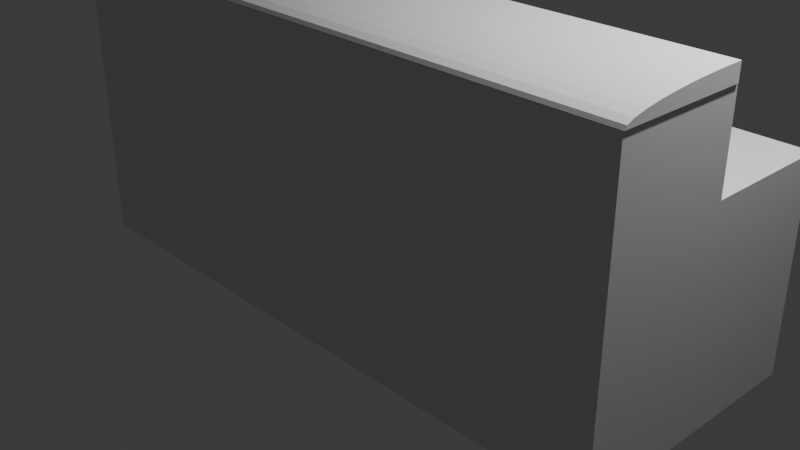 # Source: counter.blend  (saved by Blender 4.1.23; exported with 4.5.12 LTS)
import bpy
from mathutils import Matrix  # noqa: F401  (used for matrix-valued properties, if any)

bpy.ops.wm.read_factory_settings(use_empty=True)
scene = bpy.context.scene
scene.name = 'Scene'

# ---- collections
col_collection = bpy.data.collections.new('Collection'); scene.collection.children.link(col_collection)

# ---- materials (node trees are filled in below, after node groups)
mat_material = bpy.data.materials.new('Material')
mat_material.alpha_threshold = 0.0
mat_material.use_transparent_shadow = False
mat_material.roughness = 0.5
mat_material.line_color = (0.0, 0.0, 0.0, 1.0)

# ---- material node trees
mat_material.use_nodes = True; mat_material.node_tree.nodes.clear()
_N = mat_material.node_tree.nodes; _L = mat_material.node_tree.links
n0 = _N.new('ShaderNodeOutputMaterial'); n0.name = 'Material Output'; n0.location = (300, 300)
n1 = _N.new('ShaderNodeBsdfPrincipled'); n1.name = 'Principled BSDF'; n1.location = (10, 300)
n1.inputs[3].default_value = 1.45
_L.new(n1.outputs[0], n0.inputs[0])
n0.is_active_output = True

# ---- world
world_world = bpy.data.worlds.new('World'); scene.world = world_world
world_world.use_nodes = True; world_world.node_tree.nodes.clear()
_N = world_world.node_tree.nodes; _L = world_world.node_tree.links
n0 = _N.new('ShaderNodeOutputWorld'); n0.name = 'World Output'; n0.location = (300, 300)
n1 = _N.new('ShaderNodeBackground'); n1.name = 'Background'; n1.location = (10, 300)
n1.inputs[0].default_value = (0.05088, 0.05088, 0.05088, 1.0)
_L.new(n1.outputs[0], n0.inputs[0])
n0.is_active_output = True
world_world.color = (0.05088, 0.05088, 0.05088)
world_world.use_sun_shadow = False
world_world.sun_shadow_jitter_overblur = 0.0

# ---- cameras
cam_camera = bpy.data.cameras.new('Camera')
cam_camera.clip_end = 100.0
cam_camera.ortho_scale = 7.314

# ---- lights
light_light = bpy.data.lights.new('Light', 'POINT')
light_light.transmission_factor = 0.0
light_light.energy = 1000.0
light_light.shadow_soft_size = 0.1
light_light.shadow_maximum_resolution = 0.006
light_light.use_absolute_resolution = True

# ---- meshes
me_cube = bpy.data.meshes.new('Cube')
me_cube.from_pydata([(1.0, 1.0, 1.0), (1.0, 1.0, -1.0), (1.0, -1.0, 1.0), (1.0, -1.0, -1.0), (-1.0, 1.0, 1.0), (-1.0, 1.0, -1.0), (-1.0, -1.0, 1.0), (-1.0, -1.0, -1.0), (-1.0, 0.0, -1.0), (1.0, 0.0, 1.0), (-1.0, 0.0, 1.0), (1.0, 0.0, -1.0), (1.0, -1.0, 1.846), (-1.0, -1.0, 1.846), (1.0, 0.0, 1.846), (-1.0, 0.0, 1.846), (1.0, 1.0, 0.8769), (-1.0, -1.0, 0.8769), (1.0, -1.0, 0.8769), (-1.0, 1.0, 0.8769), (1.0, 0.0, 0.8769), (-1.0, 0.0, 0.8769), (1.0, 1.102, 0.8769), (-1.0, 1.102, 0.8769), (-1.0, 1.0, 1.0), (-1.0, 1.102, 0.8769), (-1.0, 1.02, 0.9976), (-1.0, 1.039, 0.9906), (-1.0, 1.056, 0.9793), (-1.0, 1.072, 0.964), (-1.0, 1.084, 0.9453), (-1.0, 1.094, 0.924), (-1.0, 1.1, 0.9009), (1.0, 1.102, 0.8769), (1.0, 1.0, 1.0), (1.0, 1.1, 0.9009), (1.0, 1.094, 0.924), (1.0, 1.084, 0.9453), (1.0, 1.072, 0.964), (1.0, 1.056, 0.9793), (1.0, 1.039, 0.9906), (1.0, 1.02, 0.9976)], [], [(2, 9, 14, 12), (18, 2, 6, 17), (21, 10, 4, 19), (8, 11, 3, 7), (20, 9, 2, 18), (16, 0, 9, 20), (5, 1, 11, 8), (17, 6, 10, 21), (0, 4, 10, 9), (14, 15, 13, 12), (10, 6, 13, 15), (9, 10, 15, 14), (6, 2, 12, 13), (7, 17, 21, 8), (1, 16, 20, 11), (5, 19, 16, 1), (11, 20, 18, 3), (8, 21, 19, 5), (3, 18, 17, 7), (19, 4, 24, 26, 27, 28, 29, 30, 31, 32, 25, 23), (0, 16, 22, 33, 35, 36, 37, 38, 39, 40, 41, 34), (16, 19, 23, 22), (23, 25, 33, 22), (24, 34, 41, 26), (26, 41, 40, 27), (27, 40, 39, 28), (28, 39, 38, 29), (29, 38, 37, 30), (30, 37, 36, 31), (31, 36, 35, 32), (32, 35, 33, 25), (4, 0, 34, 24)])
_uv = me_cube.uv_layers.new(name='UVMap')
_uv.uv.foreach_set('vector', [0.625, 0.75, 0.625, 0.625, 0.625, 0.625, 0.625, 0.75, 0.6096, 0.75, 0.625, 0.75, 0.625, 1.0, 0.6096, 1.0, 0.6096, 0.125, 0.625, 0.125, 0.625, 0.25, 0.6096, 0.25, 0.125, 0.625, 0.375, 0.625, 0.375, 0.75, 0.125, 0.75, 0.6096, 0.625, 0.625, 0.625, 0.625, 0.75, 0.6096, 0.75, 0.6096, 0.5, 0.625, 0.5, 0.625, 0.625, 0.6096, 0.625, 0.125, 0.5, 0.375, 0.5, 0.375, 0.625, 0.125, 0.625, 0.6096, 0.0, 0.625, 0.0, 0.625, 0.125, 0.6096, 0.125, 0.625, 0.5, 0.875, 0.5, 0.875, 0.625, 0.625, 0.625, 0.625, 0.625, 0.875, 0.625, 0.875, 0.75, 0.625, 0.75, 0.625, 0.125, 0.625, 0.0, 0.625, 0.0, 0.625, 0.125, 0.625, 0.625, 0.875, 0.625, 0.875, 0.625, 0.625, 0.625, 0.625, 1.0, 0.625, 0.75, 0.625, 0.75, 0.625, 1.0, 0.375, 0.0, 0.6096, 0.0, 0.6096, 0.125, 0.375, 0.125, 0.375, 0.5, 0.6096, 0.5, 0.6096, 0.625, 0.375, 0.625, 0.375, 0.25, 0.6096, 0.25, 0.6096, 0.5, 0.375, 0.5, 0.375, 0.625, 0.6096, 0.625, 0.6096, 0.75, 0.375, 0.75, 0.375, 0.125, 0.6096, 0.125, 0.6096, 0.25, 0.375, 0.25, 0.375, 0.75, 0.6096, 0.75, 0.6096, 1.0, 0.375, 1.0, 0.6096, 0.25, 0.625, 0.25, 0.625, 0.25, 0.6247, 0.25, 0.6238, 0.25, 0.6224, 0.25, 0.6205, 0.25, 0.6182, 0.25, 0.6155, 0.25, 0.6126, 0.25, 0.6096, 0.25, 0.6096, 0.25, 0.625, 0.5, 0.6096, 0.5, 0.6096, 0.5, 0.6096, 0.5, 0.6126, 0.5, 0.6155, 0.5, 0.6182, 0.5, 0.6205, 0.5, 0.6224, 0.5, 0.6238, 0.5, 0.6247, 0.5, 0.625, 0.5, 0.6096, 0.5, 0.6096, 0.25, 0.6096, 0.25, 0.6096, 0.5, 0.6096, 0.25, 0.6096, 0.25, 0.6096, 0.5, 0.6096, 0.5, 0.875, 0.5, 0.625, 0.5, 0.625, 0.5, 0.875, 0.5, 0.875, 0.5, 0.625, 0.5, 0.625, 0.5, 0.875, 0.5, 0.875, 0.5, 0.625, 0.5, 0.625, 0.5, 0.875, 0.5, 0.875, 0.5, 0.625, 0.5, 0.625, 0.5, 0.875, 0.5, 0.625, 0.25, 0.625, 0.5, 0.6182, 0.5, 0.6182, 0.25, 0.6182, 0.25, 0.6182, 0.5, 0.6155, 0.5, 0.6155, 0.25, 0.6155, 0.25, 0.6155, 0.5, 0.6126, 0.5, 0.6126, 0.25, 0.6126, 0.25, 0.6126, 0.5, 0.6096, 0.5, 0.6096, 0.25, 0.875, 0.5, 0.625, 0.5, 0.625, 0.5, 0.875, 0.5])
me_cube.materials.append(mat_material)
me_cube.use_mirror_vertex_groups = False
me_cube.update()
me_cube_002 = bpy.data.meshes.new('Cube.002')
me_cube_002.from_pydata([(-1.0, -1.0, -1.0), (-1.0, 1.0, -1.0), (-1.0, 1.0, 1.0), (1.0, -1.0, -1.0), (1.0, 1.0, -1.0), (1.0, 1.0, 1.0), (-1.0, -1.0, -1.0), (-1.0, 1.0, 1.0), (-1.0, -0.9616, -0.6098), (-1.0, -0.8478, -0.2346), (-1.0, -0.6629, 0.1111), (-1.0, -0.4142, 0.4142), (-1.0, -0.1111, 0.6629), (-1.0, 0.2346, 0.8478), (-1.0, 0.6098, 0.9616), (1.0, 1.0, 1.0), (1.0, -1.0, -1.0), (1.0, 0.6098, 0.9616), (1.0, 0.2346, 0.8478), (1.0, -0.1111, 0.6629), (1.0, -0.4142, 0.4142), (1.0, -0.6629, 0.1111), (1.0, -0.8478, -0.2346), (1.0, -0.9616, -0.6098)], [], [(5, 2, 7, 15), (1, 2, 5, 4), (0, 6, 8, 9, 10, 11, 12, 13, 14, 7, 2, 1), (1, 4, 3, 0), (4, 5, 15, 17, 18, 19, 20, 21, 22, 23, 16, 3), (15, 7, 14, 17), (17, 14, 13, 18), (18, 13, 12, 19), (19, 12, 11, 20), (20, 11, 10, 21), (21, 10, 9, 22), (22, 9, 8, 23), (23, 8, 6, 16), (3, 16, 6, 0)])
_uv = me_cube_002.uv_layers.new(name='UVMap')
_uv.uv.foreach_set('vector', [0.625, 0.5, 0.875, 0.5, 0.875, 0.5, 0.625, 0.5, 0.375, 0.25, 0.625, 0.25, 0.625, 0.5, 0.375, 0.5, 0.375, 0.0, 0.375, 0.0, 0.4238, 0.004804, 0.4707, 0.01903, 0.5139, 0.04213, 0.5518, 0.07322, 0.5829, 0.1111, 0.606, 0.1543, 0.6202, 0.2012, 0.625, 0.25, 0.625, 0.25, 0.375, 0.25, 0.125, 0.5, 0.375, 0.5, 0.375, 0.75, 0.125, 0.75, 0.375, 0.5, 0.625, 0.5, 0.625, 0.5, 0.6202, 0.5488, 0.606, 0.5957, 0.5829, 0.6389, 0.5518, 0.6768, 0.5139, 0.7079, 0.4707, 0.731, 0.4238, 0.7452, 0.375, 0.75, 0.375, 0.75, 0.625, 0.5, 0.875, 0.5, 0.875, 0.5488, 0.625, 0.5488, 0.625, 0.5488, 0.875, 0.5488, 0.875, 0.5957, 0.625, 0.5957, 0.625, 0.5957, 0.875, 0.5957, 0.875, 0.6389, 0.625, 0.6389, 0.625, 0.6389, 0.875, 0.6389, 0.875, 0.75, 0.625, 0.75, 0.625, 0.75, 0.625, 1.0, 0.5139, 1.0, 0.5139, 0.75, 0.5139, 0.75, 0.5139, 1.0, 0.4707, 1.0, 0.4707, 0.75, 0.4707, 0.75, 0.4707, 1.0, 0.4238, 1.0, 0.4238, 0.75, 0.4238, 0.75, 0.4238, 1.0, 0.375, 1.0, 0.375, 0.75, 0.375, 0.75, 0.375, 0.75, 0.375, 1.0, 0.375, 1.0])
me_cube_002.update()

# ---- objects
ob_cube = bpy.data.objects.new('Cube', me_cube)
ob_light = bpy.data.objects.new('Light', light_light)
ob_camera = bpy.data.objects.new('Camera', cam_camera)
ob_cube_001 = bpy.data.objects.new('Cube.001', me_cube_002)

# ---- transforms, parenting, visibility, modifiers, constraints
ob_cube.location = (0.0, 0.1454, 0.2229)
ob_cube.scale = (3.445, 1.383, 1.114)
ob_cube.lock_rotations_4d = False
ob_cube.empty_display_type = 'ARROWS'
ob_cube.lineart.crease_threshold = 0.0
ob_light.location = (4.076, 1.005, 5.904)
ob_light.rotation_euler = (0.6503, 0.05522, 1.866)
ob_light.lock_rotations_4d = False
ob_light.empty_display_type = 'ARROWS'
ob_light.color = (0.0, 0.0, 0.0, 0.0)
ob_light.lineart.crease_threshold = 0.0
ob_camera.location = (7.359, -6.926, 4.958)
ob_camera.rotation_euler = (1.109, 0.0, 0.8149)
ob_camera.lock_rotations_4d = False
ob_camera.empty_display_type = 'ARROWS'
ob_camera.color = (0.0, 0.0, 0.0, 0.0)
ob_camera.display_type = 'WIRE'
ob_camera.lineart.crease_threshold = 0.0
ob_cube_001.location = (-0.003958, -0.5554, 2.373)
ob_cube_001.scale = (3.46, 0.6867, 0.08779)

# ---- collection membership
col_collection.objects.link(ob_cube)
col_collection.objects.link(ob_light)
col_collection.objects.link(ob_camera)
col_collection.objects.link(ob_cube_001)

# ---- scene / render settings (as saved in the file)
scene.camera = ob_camera
scene.frame_start = 1; scene.frame_end = 250; scene.frame_set(1)
scene.render.engine = 'BLENDER_EEVEE_NEXT'
scene.cycles.sampling_pattern = 'TABULATED_SOBOL'
scene.eevee.ray_tracing_options.trace_max_roughness = 0.0
bpy.context.view_layer.update()

